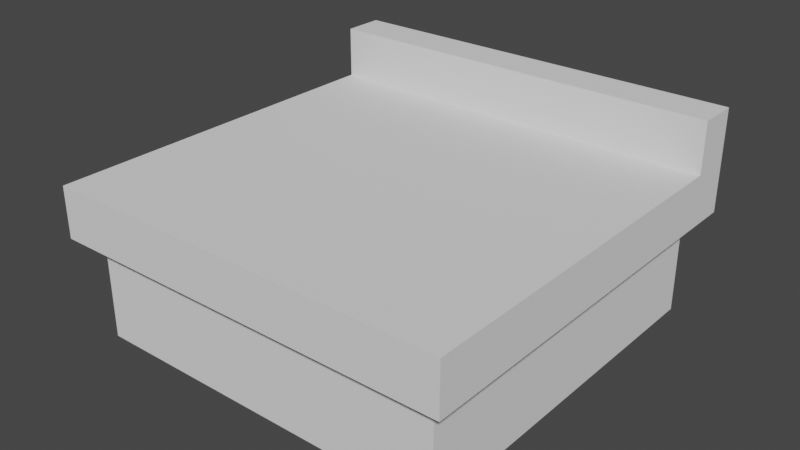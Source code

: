 # Source: werkbank.blend  (saved by Blender 2.83.19; exported with 4.5.12 LTS)
import bpy
from mathutils import Matrix  # noqa: F401  (used for matrix-valued properties, if any)

bpy.ops.wm.read_factory_settings(use_empty=True)
scene = bpy.context.scene
scene.name = 'Scene'

# ---- collections
col_collection = bpy.data.collections.new('Collection'); scene.collection.children.link(col_collection)

# ---- world
world_world = bpy.data.worlds.new('World'); scene.world = world_world
world_world.use_nodes = True; world_world.node_tree.nodes.clear()
_N = world_world.node_tree.nodes; _L = world_world.node_tree.links
n0 = _N.new('ShaderNodeOutputWorld'); n0.name = 'World Output'; n0.location = (300, 300)
n1 = _N.new('ShaderNodeBackground'); n1.name = 'Background'; n1.location = (10, 300)
n1.inputs[0].default_value = (0.05088, 0.05088, 0.05088, 1.0)
_L.new(n1.outputs[0], n0.inputs[0])
n0.is_active_output = True
world_world.color = (0.05088, 0.05088, 0.05088)
world_world.use_sun_shadow = False
world_world.sun_shadow_jitter_overblur = 0.0

# ---- meshes
me_cube_001 = bpy.data.meshes.new('Cube.001')
me_cube_001.from_pydata([(-0.9, -0.9, -0.25), (-1.0, -1.0, 0.0), (-0.9, 0.9, -0.25), (-1.0, 1.0, 0.0), (0.9, -0.9, -0.25), (1.0, -1.0, 0.0), (0.9, 0.9, -0.25), (1.0, 1.0, 0.0), (-1.0, 1.0, -0.25), (-1.0, -1.0, -0.25), (1.0, 1.0, -0.25), (1.0, -1.0, -0.25), (-0.9, 0.9, -0.75), (-0.9, -0.9, -0.75), (0.9, 0.9, -0.75), (0.9, -0.9, -0.75), (-1.0, 0.8, -0.25), (-1.0, 0.8, 0.0), (1.0, 0.8, -0.25), (1.0, 0.8, 0.0), (-0.9, 0.72, -0.25), (0.9, 0.72, -0.25), (-0.9, 0.72, -0.75), (0.9, 0.72, -0.75), (-1.0, 0.8, 0.25), (-1.0, 1.0, 0.25), (1.0, 1.0, 0.25), (1.0, 0.8, 0.25)], [], [(16, 17, 3, 8), (8, 3, 7, 10), (18, 19, 5, 11), (11, 5, 1, 9), (4, 0, 13, 15), (19, 17, 1, 5), (20, 0, 9, 16), (6, 2, 8, 10), (21, 6, 10, 18), (0, 4, 11, 9), (22, 23, 15, 13), (2, 6, 14, 12), (21, 4, 15, 23), (20, 2, 12, 22), (0, 20, 22, 13), (6, 21, 23, 14), (12, 14, 23, 22), (4, 21, 18, 11), (2, 20, 16, 8), (7, 3, 25, 26), (10, 7, 19, 18), (9, 1, 17, 16), (26, 25, 24, 27), (17, 19, 27, 24), (3, 17, 24, 25), (19, 7, 26, 27)])
_uv = me_cube_001.uv_layers.new(name='UVMap')
_uv.uv.foreach_set('vector', [0.6503, 0.952, 0.5876, 0.9368, 0.6118, 0.8882, 0.6625, 0.9018, 0.6625, 0.9018, 0.6118, 0.8882, 0.6122, 0.5386, 0.6625, 0.5247, 0.9257, 0.00487, 0.938, 0.04802, 0.6464, 0.1274, 0.615, 0.09365, 0.615, 0.09365, 0.6464, 0.1274, 0.5937, 0.3827, 0.5369, 0.4103, 0.03976, 0.4994, 0.02388, 0.02493, 0.1466, 0.1269, 0.1355, 0.3903, 0.938, 0.04802, 0.938, 0.5269, 0.5937, 0.3827, 0.6464, 0.1274, 0.4491, 0.02487, 0.02388, 0.02493, 0.0001639, 0.0001639, 0.4714, 0.002852, 0.5022, 0.4821, 0.501, 0.03565, 0.5285, 0.006858, 0.5285, 0.5129, 0.4419, 0.498, 0.5022, 0.4821, 0.5285, 0.5129, 0.467, 0.5199, 0.02388, 0.02493, 0.03976, 0.4994, 0.01453, 0.5253, 0.0001639, 0.0001639, 0.3459, 0.852, 0.006023, 0.852, 0.006023, 0.5461, 0.3459, 0.5461, 0.501, 0.03565, 0.5022, 0.4821, 0.4127, 0.3812, 0.4292, 0.1506, 0.4419, 0.498, 0.03976, 0.4994, 0.1355, 0.3903, 0.3588, 0.3844, 0.4491, 0.02487, 0.501, 0.03565, 0.4292, 0.1506, 0.4008, 0.1414, 0.02388, 0.02493, 0.4491, 0.02487, 0.4008, 0.1414, 0.1466, 0.1269, 0.5022, 0.4821, 0.4419, 0.498, 0.3588, 0.3844, 0.4127, 0.3812, 0.3459, 0.886, 0.006023, 0.886, 0.006023, 0.852, 0.3459, 0.852, 0.03976, 0.4994, 0.4419, 0.498, 0.467, 0.5199, 0.01453, 0.5253, 0.501, 0.03565, 0.4491, 0.02487, 0.4714, 0.002852, 0.5285, 0.006858, 0.6122, 0.5386, 0.6118, 0.8882, 0.5628, 0.8712, 0.5721, 0.5615, 0.6625, 0.5247, 0.6122, 0.5386, 0.5914, 0.4969, 0.6491, 0.4777, 0.5369, 0.4103, 0.5937, 0.3827, 0.938, 0.5269, 0.9083, 0.5921, 0.5721, 0.5615, 0.5628, 0.8712, 0.5289, 0.8953, 0.5302, 0.5315, 0.938, 0.5269, 0.938, 0.04802, 0.9978, 0.04802, 0.9978, 0.5269, 0.6118, 0.8882, 0.5876, 0.9368, 0.5289, 0.8953, 0.5628, 0.8712, 0.5914, 0.4969, 0.6122, 0.5386, 0.5721, 0.5615, 0.5302, 0.5315])
me_cube_001.use_remesh_fix_poles = True
me_cube_001.use_remesh_preserve_attributes = False
me_cube_001.use_mirror_vertex_groups = False
me_cube_001.update()

# ---- objects
ob_cube = bpy.data.objects.new('Cube', me_cube_001)

# ---- transforms, parenting, visibility, modifiers, constraints
ob_cube.location = (0.0, 0.0, 0.0)
ob_cube.lineart.crease_threshold = 0.0

# ---- collection membership
col_collection.objects.link(ob_cube)

# ---- scene / render settings (as saved in the file)
scene.frame_start = 1; scene.frame_end = 250; scene.frame_set(1)
scene.render.engine = 'BLENDER_EEVEE_NEXT'
scene.cycles.use_denoising = False
scene.cycles.samples = 128
scene.cycles.sampling_pattern = 'TABULATED_SOBOL'
scene.cycles.use_adaptive_sampling = False
scene.cycles.use_light_tree = False
scene.view_settings.view_transform = 'Filmic'
bpy.context.view_layer.update()

# ---- added for rendering (the .blend has no active camera and no usable light): camera, sun
cam_auto = bpy.data.cameras.new('AutoCamera')
cam_auto.lens = 50.0
cam_auto.sensor_width = 36.0
cam_auto.clip_end = 1000.0
ob_auto_camera = bpy.data.objects.new('AutoCamera', cam_auto)
scene.collection.objects.link(ob_auto_camera)
ob_auto_camera.location = (2.77567, -3.33081, 1.97054)
ob_auto_camera.rotation_euler = (1.09748, -7.21219e-08, 0.694738)
scene.camera = ob_auto_camera
light_auto_sun = bpy.data.lights.new('AutoSun', 'SUN')
light_auto_sun.energy = 3.0
light_auto_sun.angle = 0.0523599
ob_auto_sun = bpy.data.objects.new('AutoSun', light_auto_sun)
scene.collection.objects.link(ob_auto_sun)
ob_auto_sun.rotation_euler = (0.872665, 0.174533, 0.523599)
bpy.context.view_layer.update()
